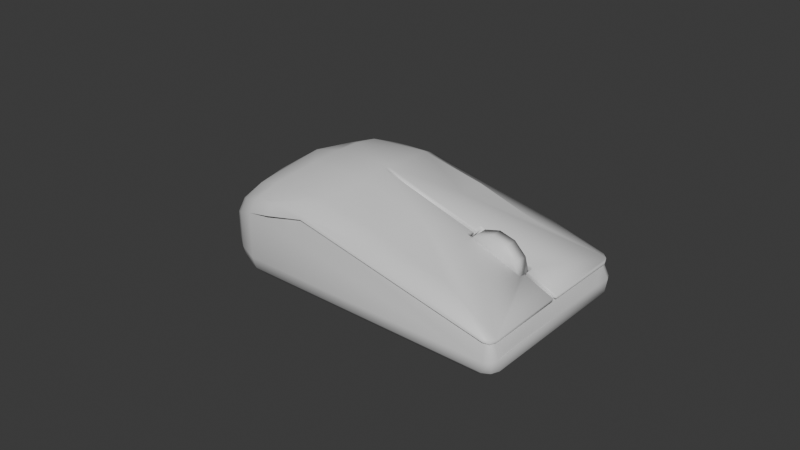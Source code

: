 # Source: Mouse.blend  (saved by Blender 4.5.90; exported with 4.5.12 LTS)
import bpy
from mathutils import Matrix  # noqa: F401  (used for matrix-valued properties, if any)

bpy.ops.wm.read_factory_settings(use_empty=True)
scene = bpy.context.scene
scene.name = 'Scene'

# ---- collections
col_collection = bpy.data.collections.new('Collection'); scene.collection.children.link(col_collection)

# ---- materials (node trees are filled in below, after node groups)
mat_mousebodymaterial = bpy.data.materials.new('MouseBodyMaterial')
mat_mousewheelmaterial = bpy.data.materials.new('MouseWheelMaterial')

# ---- material node trees
mat_mousebodymaterial.use_nodes = True; mat_mousebodymaterial.node_tree.nodes.clear()
_N = mat_mousebodymaterial.node_tree.nodes; _L = mat_mousebodymaterial.node_tree.links
n0 = _N.new('ShaderNodeBsdfPrincipled'); n0.name = 'Principled BSDF'; n0.location = (-200, 100)
n1 = _N.new('ShaderNodeOutputMaterial'); n1.name = 'Material Output'; n1.location = (200, 100)
_L.new(n0.outputs[0], n1.inputs[0])
n1.is_active_output = True
mat_mousewheelmaterial.use_nodes = True; mat_mousewheelmaterial.node_tree.nodes.clear()
_N = mat_mousewheelmaterial.node_tree.nodes; _L = mat_mousewheelmaterial.node_tree.links
n0 = _N.new('ShaderNodeBsdfPrincipled'); n0.name = 'Principled BSDF'; n0.location = (-200, 100)
n1 = _N.new('ShaderNodeOutputMaterial'); n1.name = 'Material Output'; n1.location = (200, 100)
_L.new(n0.outputs[0], n1.inputs[0])
n1.is_active_output = True

# ---- world
world_world = bpy.data.worlds.new('World'); scene.world = world_world
world_world.use_nodes = True; world_world.node_tree.nodes.clear()
_N = world_world.node_tree.nodes; _L = world_world.node_tree.links
n0 = _N.new('ShaderNodeOutputWorld'); n0.name = 'World Output'; n0.location = (200, 100)
n1 = _N.new('ShaderNodeBackground'); n1.name = 'Background'; n1.location = (-200, 100)
n1.inputs[0].default_value = (0.05088, 0.05088, 0.05088, 1.0)
_L.new(n1.outputs[0], n0.inputs[0])
n0.is_active_output = True
world_world.color = (0.05088, 0.05088, 0.05088)
world_world.sun_shadow_jitter_overblur = 0.0

# ---- meshes
me_cube = bpy.data.meshes.new('Cube')
me_cube.from_pydata([(-0.0415, 0.0, 0.009913), (-0.04827, 0.0, 0.004521), (-0.03309, 0.0, 0.015), (-0.02453, 0.0, 0.01705), (-0.01643, 0.0, 0.0175), (-0.04828, 0.008044, 0.002797), (-0.04315, 0.01336, 0.006514), (-0.03701, 0.01979, 0.009886), (-0.03374, 0.009207, 0.01377), (-0.02862, 0.0212, 0.01289), (-0.02509, 0.009294, 0.01641), (-0.02078, 0.0221, 0.01376), (-0.01651, 0.009791, 0.01698), (-0.025, 0.0, -0.0175), (-0.025, 0.02248, -0.0175), (-0.025, 0.009401, -0.0175), (-0.01253, 0.0, -0.0175), (-0.01253, 0.009409, -0.0175), (-0.01253, 0.02249, -0.0175), (-0.005366, 0.009832, 0.01647), (-0.00897, 0.02205, 0.01384), (0.01502, 0.009905, 0.01127), (0.01263, 0.02195, 0.009329), (0.01027, 0.0, -0.0175), (0.01027, 0.009424, -0.0175), (0.01027, 0.02249, -0.0175), (0.03501, 0.009977, 0.003846), (0.03382, 0.02185, 0.002803), (0.03264, 0.0, -0.0175), (0.03264, 0.009438, -0.0175), (0.03264, 0.02249, -0.0175), (0.0475, 0.0, -0.0175), (0.05397, 0.0, -0.01), (0.05125, 0.0, -0.0165), (0.054, 0.0, -0.01375), (-0.055, 0.0, -0.01), (-0.04744, 0.0, -0.0175), (-0.05399, 0.0, -0.01375), (-0.05122, 0.0, -0.0165), (-0.025, 0.03, -0.01), (-0.025, 0.02899, -0.01375), (-0.025, 0.02624, -0.0165), (-0.04667, 0.005807, -0.0175), (-0.05398, 0.007765, -0.01), (-0.05032, 0.006786, -0.0165), (-0.053, 0.007502, -0.01375), (-0.04443, 0.01122, -0.0175), (-0.05098, 0.015, -0.01), (-0.04771, 0.01311, -0.0165), (-0.0501, 0.01449, -0.01375), (-0.04086, 0.01586, -0.0175), (-0.04621, 0.02121, -0.01), (-0.04354, 0.01854, -0.0165), (-0.0455, 0.0205, -0.01375), (-0.03622, 0.01943, -0.0175), (-0.04, 0.02598, -0.01), (-0.03811, 0.02271, -0.0165), (-0.03949, 0.0251, -0.01375), (-0.03064, 0.02174, -0.0175), (-0.03276, 0.02898, -0.01), (-0.0317, 0.02536, -0.0165), (-0.03248, 0.02801, -0.01375), (0.0475, 0.009448, -0.0175), (0.05397, 0.009824, -0.01), (0.05125, 0.0095, -0.0165), (0.054, 0.009638, -0.01375), (0.05397, 0.02188, -0.01), (0.054, 0.02203, -0.01375), (0.05127, 0.02239, -0.01642), (-0.01253, 0.03, -0.01), (-0.01253, 0.02899, -0.01375), (-0.01253, 0.02624, -0.0165), (0.01027, 0.03, -0.01), (0.01027, 0.02899, -0.01375), (0.01027, 0.02624, -0.0165), (0.03264, 0.03, -0.01), (0.03264, 0.02899, -0.01375), (0.03264, 0.02625, -0.0165), (0.0472, 0.02202, -0.01724), (0.05171, 0.03015, -0.01005), (0.05431, 0.02684, -0.01), (0.05339, 0.02894, -0.00993), (0.04794, 0.02641, -0.01683), (0.05041, 0.02541, -0.0165), (0.05087, 0.02918, -0.01389), (0.05416, 0.02586, -0.01375), (0.05317, 0.02817, -0.01375), (-0.0239, 0.02819, 0.01042), (-0.02453, 0.02997, 0.00673), (-0.05355, 0.0, -0.004171), (-0.055, 0.0, -0.009189), (-0.03276, 0.02898, 0.004736), (-0.03173, 0.02703, 0.008732), (-0.04, 0.02598, 0.00152), (-0.03914, 0.0242, 0.005801), (-0.04621, 0.02121, -0.001873), (-0.04545, 0.01926, 0.002198), (-0.05098, 0.015, -0.005999), (-0.05028, 0.01319, -0.001763), (-0.05398, 0.007765, -0.009193), (-0.05251, 0.007836, -0.004159), (0.05321, 0.02167, -0.005354), (0.05319, 0.02177, -0.004495), (0.05326, 0.01001, -0.005057), (0.05338, 0.01004, -0.004103), (-0.01157, 0.02877, 0.01049), (-0.012, 0.02917, 0.009228), (0.01095, 0.02891, 0.006646), (0.0106, 0.02907, 0.005316), (0.03299, 0.02939, 0.001056), (0.03281, 0.02943, -1.564e-05), (0.05314, 0.02627, -0.004536), (0.05309, 0.02633, -0.005325), (0.05092, 0.02933, -0.00386), (0.05084, 0.02937, -0.00465), (0.05244, 0.02825, -0.004351), (0.05243, 0.02827, -0.005228), (0.04315, 0.0005, -0.004413), (0.03376, 0.002895, -0.0005097), (0.02408, 0.0005, 0.003595), (0.02408, 0.002895, 0.003543), (0.04314, 0.002895, -0.004649), (0.03378, 0.0005, -0.0004585), (0.01399, 0.0006281, 0.007887), (-0.005299, 0.0002983, 0.01688), (0.01399, -6.663e-05, 0.007887), (0.02408, 0.0002009, 0.003595), (0.03378, -0.0002788, -0.0004585), (0.04315, 7.909e-06, -0.004413), (0.05211, 0.0002769, -0.004888), (0.01058, 0.02803, 0.005448), (0.05191, 0.009977, -0.005065), (0.03279, 0.02863, -0.0002034), (0.05239, 0.0218, -0.005382), (0.05065, 0.02822, -0.004727), (0.05186, 0.02761, -0.005125), (-0.01204, 0.02825, 0.009197), (0.05222, 0.02614, -0.005201), (-0.002784, 0.0005167, 0.01571), (-0.005302, 0.0009496, 0.01686), (-0.005748, 0.0004798, 0.0169), (-0.005299, 0.0003483, 0.01688), (0.01492, 0.0005167, 0.01071), (0.01506, 0.0009498, 0.01112), (0.05295, 0.0005, -0.004431), (0.0533, 0.0009499, -0.004883), (0.05339, 0.00095, -0.003938), (0.05297, 0.0005, -0.004247), (0.04415, 0.00095, 1.633e-06), (0.0437, 0.0005, -0.0002979), (0.03502, 0.002895, 0.003116), (0.03502, 0.003225, 0.004056), (0.02668, 0.0005, 0.006498), (0.02615, 0.0009499, 0.00715), (0.02614, 0.003214, 0.007322), (0.02667, 0.002895, 0.006445), (0.04414, 0.003225, 0.000373), (0.0437, 0.002895, -0.0002945), (0.05216, 0.00065, -0.004876), (0.05211, 0.0003267, -0.00489), (0.05226, 0.0004588, -0.005319)], [], [(3, 10, 8, 2), (2, 8, 6, 0), (4, 12, 10, 3), (0, 6, 5, 1), (9, 7, 8, 10), (9, 10, 12, 11), (7, 6, 8), (17, 15, 14, 18), (20, 11, 12, 19), (22, 20, 19, 21), (24, 17, 18, 25), (13, 15, 17, 16), (29, 24, 25, 30), (27, 22, 21, 26), (16, 17, 24, 23), (23, 24, 29, 28), (14, 58, 60, 41), (41, 60, 61, 40), (40, 61, 59, 39), (58, 54, 56, 60), (60, 56, 57, 61), (61, 57, 55, 59), (54, 50, 52, 56), (56, 52, 53, 57), (57, 53, 51, 55), (50, 46, 48, 52), (52, 48, 49, 53), (53, 49, 47, 51), (46, 42, 44, 48), (48, 44, 45, 49), (49, 45, 43, 47), (42, 36, 38, 44), (44, 38, 37, 45), (45, 37, 35, 43), (18, 14, 41, 71), (71, 41, 40, 70), (70, 40, 39, 69), (31, 62, 64, 33), (33, 64, 65, 34), (34, 65, 63, 32), (64, 68, 67, 65), (65, 67, 66, 63), (25, 18, 71, 74), (74, 71, 70, 73), (73, 70, 69, 72), (30, 25, 74, 77), (77, 74, 73, 76), (76, 73, 72, 75), (28, 29, 62, 31), (54, 58, 14, 15, 13, 36, 42, 46, 50), (78, 82, 83), (78, 83, 68), (82, 84, 86, 83), (83, 86, 85, 68), (84, 79, 81, 86), (86, 81, 80, 85), (78, 30, 77, 82), (62, 29, 30, 78), (62, 78, 68, 64), (84, 76, 75, 79), (67, 85, 80, 66), (68, 85, 67), (82, 77, 76, 84), (92, 87, 88, 91), (94, 92, 91, 93), (96, 94, 93, 95), (98, 96, 95, 97), (100, 98, 97, 99), (89, 100, 99, 90), (102, 104, 103, 101), (87, 105, 106, 88), (105, 107, 108, 106), (107, 109, 110, 108), (115, 111, 112, 116), (113, 115, 116, 114), (109, 113, 114, 110), (101, 112, 111, 102), (88, 39, 59, 91), (92, 9, 11, 87), (105, 87, 11, 20), (39, 88, 136, 69), (99, 43, 35, 90), (1, 5, 100, 89), (94, 7, 9, 92), (91, 59, 55, 93), (96, 6, 7, 94), (93, 55, 51, 95), (98, 5, 6, 96), (95, 51, 47, 97), (100, 5, 98), (97, 47, 43, 99), (66, 133, 131, 63), (102, 27, 26, 104), (80, 137, 133, 66), (111, 115, 113, 109, 27, 102), (107, 105, 20, 22), (69, 136, 130, 72), (109, 107, 22, 27), (72, 130, 132, 75), (75, 132, 134, 79), (112, 137, 135, 116), (116, 135, 134, 114), (117, 121, 118, 122), (120, 119, 122, 118), (127, 128, 117, 122), (126, 127, 122, 119), (126, 119, 123, 125), (130, 136, 106, 108), (132, 130, 108, 110), (136, 88, 106), (134, 132, 110, 114), (135, 137, 80, 81), (131, 133, 101, 103), (134, 135, 81, 79), (133, 137, 112, 101), (138, 139, 140, 141), (160, 158, 159), (138, 142, 143, 139), (147, 144, 145, 146), (149, 147, 146, 148), (142, 152, 153, 143), (151, 154, 155, 150), (154, 153, 152, 155), (148, 156, 157, 149), (156, 151, 150, 157), (144, 158, 145), (141, 140, 4, 124), (19, 12, 4, 140, 139), (21, 19, 139, 143), (142, 138, 123), (123, 138, 141, 124, 125), (154, 21, 143, 153), (152, 142, 123, 119), (144, 147, 158), (104, 146, 145, 103), (145, 158, 131, 103), (156, 148, 146, 104), (147, 149, 117, 158), (149, 157, 121, 117), (104, 26, 151, 156), (157, 150, 118, 121), (26, 21, 154, 151), (150, 155, 120, 118), (155, 152, 119, 120), (129, 159, 158, 117, 128), (32, 160, 159, 129), (63, 131, 158, 160, 32)])
me_cube.polygons.foreach_set('use_smooth', [True] * 147)
_k = set([(88, 106), (88, 136), (101, 103), (101, 112), (103, 145), (106, 108), (108, 110), (110, 114), (112, 116), (114, 116), (117, 121), (117, 158), (118, 120), (118, 121), (119, 120), (119, 123), (123, 138), (130, 132), (130, 136), (131, 133), (131, 158), (132, 134), (133, 137), (134, 135), (135, 137), (145, 158), (158, 159)])
me_cube.attributes.new('sharp_edge', 'BOOLEAN', 'EDGE').data.foreach_set('value', [ (min(e.vertices), max(e.vertices)) in _k for e in me_cube.edges])
_uv = me_cube.uv_layers.new(name='UVMap')
_uv.uv.foreach_set('vector', [0.255, 0.09403, 0.1736, 0.09086, 0.1706, 0.02521, 0.2517, 0.02758, 0.7568, 0.5674, 0.8352, 0.5674, 0.8662, 0.6395, 0.751, 0.6246, 0.257, 0.1606, 0.1715, 0.1612, 0.1736, 0.09086, 0.255, 0.09403, 0.751, 0.6246, 0.8662, 0.6395, 0.8188, 0.6863, 0.7483, 0.6817, 0.06682, 0.07009, 0.07514, 0.007571, 0.1706, 0.02521, 0.1736, 0.09086, 0.06682, 0.07009, 0.1736, 0.09086, 0.1715, 0.1612, 0.06124, 0.1335, 0.9252, 0.5925, 0.8662, 0.6395, 0.8352, 0.5674, 0.6637, 0.513, 0.6632, 0.6019, 0.5491, 0.6031, 0.5496, 0.5142, 0.06424, 0.232, 0.06124, 0.1335, 0.1715, 0.1612, 0.1731, 0.2556, 0.06639, 0.4239, 0.06424, 0.232, 0.1731, 0.2556, 0.173, 0.439, 0.6645, 0.3503, 0.6637, 0.513, 0.5496, 0.5142, 0.5505, 0.3515, 0.7452, 0.6011, 0.6632, 0.6019, 0.6637, 0.513, 0.7458, 0.5121, 0.6654, 0.1908, 0.6645, 0.3503, 0.5505, 0.3515, 0.5515, 0.192, 0.06699, 0.6173, 0.06639, 0.4239, 0.173, 0.439, 0.1713, 0.6248, 0.7458, 0.5121, 0.6637, 0.513, 0.6645, 0.3503, 0.7468, 0.3494, 0.7468, 0.3494, 0.6645, 0.3503, 0.6654, 0.1908, 0.7477, 0.1899, 0.5491, 0.6031, 0.5553, 0.6433, 0.5235, 0.6462, 0.5161, 0.5984, 0.2573, 0.1881, 0.2571, 0.1293, 0.2808, 0.124, 0.281, 0.1897, 0.281, 0.1897, 0.2808, 0.124, 0.3135, 0.1219, 0.3137, 0.1902, 0.5553, 0.6433, 0.5752, 0.6829, 0.5464, 0.6916, 0.5235, 0.6462, 0.2571, 0.1293, 0.2571, 0.07191, 0.2808, 0.06119, 0.2808, 0.124, 0.2808, 0.124, 0.2808, 0.06119, 0.3134, 0.05717, 0.3135, 0.1219, 0.5752, 0.6829, 0.6062, 0.7157, 0.5825, 0.73, 0.5464, 0.6916, 0.2571, 0.07191, 0.2572, 0.02217, 0.2809, 0.006193, 0.2808, 0.06119, 0.2808, 0.06119, 0.2809, 0.006193, 0.3136, 0.000257, 0.3134, 0.05717, 0.6062, 0.7157, 0.6465, 0.7407, 0.6297, 0.7592, 0.5825, 0.73, 0.9453, 0.8286, 0.8927, 0.8424, 0.8962, 0.8215, 0.9543, 0.8062, 0.9543, 0.8062, 0.8962, 0.8215, 0.8931, 0.7906, 0.9533, 0.7747, 0.6465, 0.7407, 0.6937, 0.7562, 0.6847, 0.7773, 0.6297, 0.7592, 0.8927, 0.8424, 0.8352, 0.8547, 0.8325, 0.8351, 0.8962, 0.8215, 0.8962, 0.8215, 0.8325, 0.8351, 0.8272, 0.8047, 0.8931, 0.7906, 0.6937, 0.7562, 0.7443, 0.7611, 0.7439, 0.7831, 0.6847, 0.7773, 0.8352, 0.8547, 0.7765, 0.8647, 0.7677, 0.8462, 0.8325, 0.8351, 0.8325, 0.8351, 0.7677, 0.8462, 0.7601, 0.8161, 0.8272, 0.8047, 0.5496, 0.5142, 0.5491, 0.6031, 0.5161, 0.5984, 0.5166, 0.5095, 0.2577, 0.2967, 0.2573, 0.1881, 0.281, 0.1897, 0.2815, 0.2982, 0.2815, 0.2982, 0.281, 0.1897, 0.3137, 0.1902, 0.3141, 0.2987, 0.7483, 0.08385, 0.6659, 0.08471, 0.6654, 0.05292, 0.7483, 0.05204, 0.7483, 0.05204, 0.6654, 0.05292, 0.6637, 0.01954, 0.7478, 0.01866, 0.7478, 0.01866, 0.6637, 0.01954, 0.6613, 0.000901, 0.747, -9.817e-09, 0.6654, 0.05292, 0.5529, 0.05355, 0.5556, 0.02068, 0.6637, 0.01954, 0.6637, 0.01954, 0.5556, 0.02068, 0.5561, 0.002007, 0.6613, 0.000901, 0.5505, 0.3515, 0.5496, 0.5142, 0.5166, 0.5095, 0.5175, 0.3468, 0.2586, 0.4953, 0.2577, 0.2967, 0.2815, 0.2982, 0.2823, 0.4968, 0.2823, 0.4968, 0.2815, 0.2982, 0.3141, 0.2987, 0.315, 0.4973, 0.5515, 0.192, 0.5505, 0.3515, 0.5175, 0.3468, 0.5185, 0.1873, 0.2594, 0.69, 0.2586, 0.4953, 0.2823, 0.4968, 0.2832, 0.6916, 0.2832, 0.6916, 0.2823, 0.4968, 0.315, 0.4973, 0.3158, 0.692, 0.7477, 0.1899, 0.6654, 0.1908, 0.6659, 0.08471, 0.7483, 0.08385, 0.5752, 0.6829, 0.5553, 0.6433, 0.5491, 0.6031, 0.6632, 0.6019, 0.7452, 0.6011, 0.7443, 0.7611, 0.6937, 0.7562, 0.6465, 0.7407, 0.6062, 0.7157, 0.5561, 0.0867, 0.5178, 0.07975, 0.5266, 0.06034, 0.5561, 0.0867, 0.5266, 0.06034, 0.5529, 0.05355, 0.5178, 0.07975, 0.4931, 0.04433, 0.502, 0.02711, 0.5266, 0.06034, 0.5266, 0.06034, 0.502, 0.02711, 0.5222, 0.01987, 0.5529, 0.05355, 0.2826, 0.8505, 0.3161, 0.8582, 0.3173, 0.8721, 0.284, 0.8699, 0.502, 0.02711, 0.4944, 0.006448, 0.5128, -6.796e-09, 0.5222, 0.01987, 0.5561, 0.0867, 0.5515, 0.192, 0.5185, 0.1873, 0.5178, 0.07975, 0.6659, 0.08471, 0.6654, 0.1908, 0.5515, 0.192, 0.5561, 0.0867, 0.6659, 0.08471, 0.5561, 0.0867, 0.5529, 0.05355, 0.6654, 0.05292, 0.2826, 0.8505, 0.2832, 0.6916, 0.3158, 0.692, 0.3161, 0.8582, 0.5556, 0.02068, 0.5222, 0.01987, 0.5128, -6.796e-09, 0.5561, 0.002007, 0.5529, 0.05355, 0.5222, 0.01987, 0.5556, 0.02068, 0.2571, 0.8234, 0.2594, 0.69, 0.2832, 0.6916, 0.2826, 0.8505, 0.4771, 0.1292, 0.4921, 0.1981, 0.4597, 0.1937, 0.4421, 0.1215, 0.4515, 0.06313, 0.4771, 0.1292, 0.4421, 0.1215, 0.414, 0.05681, 0.9189, 0.6726, 0.9652, 0.6252, 0.9856, 0.6607, 0.9405, 0.7059, 0.8661, 0.7219, 0.9189, 0.6726, 0.9405, 0.7059, 0.8868, 0.7567, 0.8211, 0.7526, 0.8661, 0.7219, 0.8868, 0.7567, 0.826, 0.7978, 0.7533, 0.7643, 0.8211, 0.7526, 0.826, 0.7978, 0.7588, 0.8092, 0.7984, 0.0907, 0.8865, 0.03879, 0.8896, 0.04359, 0.8013, 0.09392, 0.4921, 0.1981, 0.4931, 0.3058, 0.482, 0.3022, 0.4597, 0.1937, 0.4931, 0.3058, 0.4604, 0.502, 0.4487, 0.4992, 0.482, 0.3022, 0.4604, 0.502, 0.4124, 0.6944, 0.403, 0.6929, 0.4487, 0.4992, 0.7508, 0.1219, 0.7641, 0.11, 0.7659, 0.114, 0.753, 0.1259, 0.3701, 0.8507, 0.366, 0.8633, 0.3583, 0.8632, 0.3632, 0.85, 0.4124, 0.6944, 0.3701, 0.8507, 0.3632, 0.85, 0.403, 0.6929, 0.8013, 0.09392, 0.7659, 0.114, 0.7641, 0.11, 0.7984, 0.0907, 0.4597, 0.1937, 0.3137, 0.1902, 0.3135, 0.1219, 0.4421, 0.1215, 0.01245, 0.05455, 0.06682, 0.07009, 0.06124, 0.1335, 0.005277, 0.1158, 0.002865, 0.2187, 0.005277, 0.1158, 0.06124, 0.1335, 0.06424, 0.232, 0.3137, 0.1902, 0.4597, 0.1937, 0.4818, 0.3014, 0.3141, 0.2987, 0.826, 0.7978, 0.8272, 0.8047, 0.7601, 0.8161, 0.7588, 0.8092, 0.7483, 0.6817, 0.8188, 0.6863, 0.8211, 0.7526, 0.7533, 0.7643, 0.03345, -3.463e-08, 0.07514, 0.007571, 0.06682, 0.07009, 0.01245, 0.05455, 0.4421, 0.1215, 0.3135, 0.1219, 0.3134, 0.05717, 0.414, 0.05681, 0.9189, 0.6726, 0.8662, 0.6395, 0.9252, 0.5925, 0.9652, 0.6252, 0.414, 0.05681, 0.3134, 0.05717, 0.3136, 0.000257, 0.3845, -2.838e-08, 0.8661, 0.7219, 0.8188, 0.6863, 0.8662, 0.6395, 0.9189, 0.6726, 0.9405, 0.7059, 0.9533, 0.7747, 0.8931, 0.7906, 0.8868, 0.7567, 0.8211, 0.7526, 0.8188, 0.6863, 0.8661, 0.7219, 0.8868, 0.7567, 0.8931, 0.7906, 0.8272, 0.8047, 0.826, 0.7978, 0.06177, 0.8179, 0.06545, 0.7931, 0.1684, 0.7884, 0.1666, 0.818, 0.06656, 0.7977, 0.06699, 0.6173, 0.1713, 0.6248, 0.1688, 0.7983, 0.01875, 0.8208, 0.02784, 0.7912, 0.06545, 0.7931, 0.06177, 0.8179, 0.02735, 0.7973, 0.0101, 0.791, 0.0007912, 0.777, 1.097e-08, 0.6148, 0.06699, 0.6173, 0.06656, 0.7977, 0.003555, 0.4165, 0.002865, 0.2187, 0.06424, 0.232, 0.06639, 0.4239, 0.3141, 0.2987, 0.4818, 0.3014, 0.45, 0.4983, 0.315, 0.4973, 1.097e-08, 0.6148, 0.003555, 0.4165, 0.06639, 0.4239, 0.06699, 0.6173, 0.315, 0.4973, 0.45, 0.4983, 0.4014, 0.6923, 0.3158, 0.692, 0.3158, 0.692, 0.4014, 0.6923, 0.3626, 0.8477, 0.3161, 0.8582, 0.7659, 0.114, 0.77, 0.1182, 0.7596, 0.1263, 0.753, 0.1259, 0.753, 0.1259, 0.7596, 0.1263, 0.758, 0.1348, 0.7483, 0.138, 0.2494, 0.7136, 0.2284, 0.7142, 0.2294, 0.6253, 0.2503, 0.6254, 0.2303, 0.5342, 0.2512, 0.5341, 0.2503, 0.6254, 0.2294, 0.6253, 0.2571, 0.6254, 0.2537, 0.7136, 0.2494, 0.7136, 0.2503, 0.6254, 0.2538, 0.5341, 0.2571, 0.6254, 0.2503, 0.6254, 0.2512, 0.5341, 0.2538, 0.5341, 0.2512, 0.5341, 0.251, 0.439, 0.2571, 0.439, 0.8663, 0.343, 0.93, 0.4706, 0.9227, 0.4741, 0.8586, 0.3478, 0.8025, 0.2297, 0.8663, 0.343, 0.8586, 0.3478, 0.7958, 0.2321, 0.93, 0.4706, 0.9645, 0.5674, 0.9227, 0.4741, 0.758, 0.1348, 0.8025, 0.2297, 0.7958, 0.2321, 0.7483, 0.138, 0.01499, 0.7881, 0.02784, 0.7912, 0.01875, 0.8208, 0.0002924, 0.8129, 0.8944, 0.052, 0.8031, 0.0998, 0.8013, 0.09392, 0.8896, 0.04359, 0.3626, 0.8477, 0.3593, 0.8579, 0.3173, 0.8721, 0.3161, 0.8582, 0.8031, 0.0998, 0.77, 0.1182, 0.7659, 0.114, 0.8013, 0.09392, 0.2541, 0.2791, 0.2506, 0.2552, 0.2547, 0.2514, 0.2559, 0.2552, 0.2511, 0.792, 0.2497, 0.7901, 0.2525, 0.7897, 0.9797, 0.02415, 0.9686, 0.1843, 0.9645, 0.1842, 0.9773, 5.888e-09, 0.5265, 0.8686, 0.5281, 0.8685, 0.5316, 0.8717, 0.5233, 0.8721, 0.4962, 0.786, 0.5265, 0.8686, 0.5233, 0.8721, 0.4931, 0.7898, 0.9686, 0.1843, 0.9686, 0.2933, 0.9645, 0.287, 0.9645, 0.1842, 0.7064, 0.869, 0.7108, 0.7866, 0.7162, 0.7939, 0.7142, 0.8723, 0.2307, 0.542, 0.2503, 0.5425, 0.2538, 0.5485, 0.233, 0.5486, 0.5366, 0.7876, 0.5555, 0.7831, 0.5526, 0.7897, 0.5322, 0.7911, 0.7046, 0.9548, 0.7064, 0.869, 0.7142, 0.8723, 0.7116, 0.9537, 0.5281, 0.8685, 0.5322, 0.8617, 0.5316, 0.8717, 0.2559, 0.2552, 0.2547, 0.2514, 0.257, 0.1606, 0.2563, 0.2552, 0.1731, 0.2556, 0.1715, 0.1612, 0.257, 0.1606, 0.2547, 0.2514, 0.2506, 0.2552, 0.173, 0.439, 0.1731, 0.2556, 0.2506, 0.2552, 0.2508, 0.4398, 0.9686, 0.1843, 0.9797, 0.02415, 0.9944, 0.1849, 0.251, 0.439, 0.2541, 0.2791, 0.2559, 0.2552, 0.2563, 0.2552, 0.2571, 0.439, 0.2307, 0.542, 0.173, 0.439, 0.2508, 0.4398, 0.2503, 0.5425, 0.9686, 0.2933, 0.9686, 0.1843, 0.9944, 0.1849, 1.0, 0.2805, 0.5281, 0.8685, 0.5265, 0.8686, 0.5322, 0.8617, 0.8865, 0.03879, 0.9557, 5.453e-09, 0.9584, 0.00468, 0.8896, 0.04359, 0.9584, 0.00468, 0.9645, 0.01062, 0.8944, 0.052, 0.8896, 0.04359, 0.2294, 0.7099, 0.2489, 0.7109, 0.248, 0.798, 0.1688, 0.7983, 0.5265, 0.8686, 0.4962, 0.786, 0.5322, 0.7831, 0.5322, 0.8617, 0.5322, 0.7911, 0.5526, 0.7897, 0.5555, 0.8278, 0.535, 0.8272, 0.1688, 0.7983, 0.1713, 0.6248, 0.2301, 0.6244, 0.2294, 0.7099, 0.7116, 0.9537, 0.7142, 0.8723, 0.7475, 0.8747, 0.7483, 0.9641, 0.1713, 0.6248, 0.173, 0.439, 0.2307, 0.542, 0.2301, 0.6244, 0.7142, 0.8723, 0.7162, 0.7939, 0.7483, 0.7831, 0.7475, 0.8747, 0.6837, 0.7833, 0.7046, 0.7831, 0.7046, 0.8162, 0.6837, 0.8163, 0.2529, 0.7897, 0.2525, 0.7897, 0.2497, 0.7901, 0.2494, 0.7136, 0.2537, 0.7136, 0.252, 0.8181, 0.2511, 0.792, 0.2525, 0.7897, 0.2529, 0.7897, 0.1666, 0.818, 0.1684, 0.7884, 0.2497, 0.7901, 0.2511, 0.792, 0.252, 0.8181])
me_cube.materials.append(mat_mousebodymaterial)
me_cube.update()
me_cylinder = bpy.data.meshes.new('Cylinder')
me_cylinder.from_pydata([(0.0, 0.00325, 0.01), (0.0, -0.00325, 0.01), (0.005, 0.00325, 0.00866), (0.005, -0.00325, 0.00866), (0.00866, 0.00325, 0.005), (0.00866, -0.00325, 0.005), (0.01, 0.00325, 1.421e-10), (0.01, -0.00325, -1.421e-10), (-0.00866, 0.00325, 0.005), (-0.00866, -0.00325, 0.005), (-0.005, 0.00325, 0.00866), (-0.005, -0.00325, 0.00866)], [], [(0, 1, 3, 2), (2, 3, 5, 4), (4, 5, 7, 6), (0, 2, 4, 6, 8, 10), (1, 11, 9, 7, 5, 3), (6, 7, 9, 8), (8, 9, 11, 10), (10, 11, 1, 0)])
me_cylinder.polygons.foreach_set('use_smooth', [True] * 8)
_uv = me_cylinder.uv_layers.new(name='UVMap')
_uv.uv.foreach_set('vector', [1.0, 0.5, 1.0, 1.0, 0.9167, 1.0, 0.9167, 0.5, 0.9167, 0.5, 0.9167, 1.0, 0.8333, 1.0, 0.8333, 0.5, 0.8333, 0.5, 0.8333, 1.0, 0.75, 1.0, 0.75, 0.5, 7.451e-08, 0.5, 0.9167, 0.5, 0.8333, 0.5, 0.75, 0.5, 0.1667, 0.5, 0.08333, 0.5, 7.451e-08, 1.0, 0.08333, 1.0, 0.1667, 1.0, 0.75, 1.0, 0.8333, 1.0, 0.9167, 1.0, 0.75, 0.5, 0.75, 1.0, 0.1667, 1.0, 0.1667, 0.5, 0.1667, 0.5, 0.1667, 1.0, 0.08333, 1.0, 0.08333, 0.5, 0.08333, 0.5, 0.08333, 1.0, 7.451e-08, 1.0, 7.451e-08, 0.5])
me_cylinder.materials.append(mat_mousewheelmaterial)
me_cylinder.update()

# ---- objects
ob_mouse_body = bpy.data.objects.new('Mouse Body', me_cube)
ob_scrollwheel = bpy.data.objects.new('ScrollWheel', me_cylinder)

# ---- transforms, parenting, visibility, modifiers, constraints
ob_mouse_body.location = (0.0, 0.0, 0.0175)
_m = ob_mouse_body.modifiers.new('Mirror', 'MIRROR')
_m.use_axis = (False, True, False)
_m = ob_mouse_body.modifiers.new('Decimate', 'DECIMATE')
_m.decimate_type = 'DISSOLVE'
_m.angle_limit = 0.2007
ob_scrollwheel.parent = ob_mouse_body
ob_scrollwheel.matrix_parent_inverse = Matrix(((1.0, -0.0, 0.0, -0.0), (-0.0, 1.0, -0.0, 0.0), (0.0, -0.0, 1.0, -0.0175), (-0.0, 0.0, -0.0, 1.0)))
ob_scrollwheel.location = (0.03321, 0.0, 0.01584)
ob_scrollwheel.scale = (1.0, 0.7692, 1.0)

# ---- collection membership
col_collection.objects.link(ob_mouse_body)
col_collection.objects.link(ob_scrollwheel)

# ---- scene / render settings (as saved in the file)
scene.frame_start = 1; scene.frame_end = 250; scene.frame_set(1)
scene.render.engine = 'BLENDER_EEVEE_NEXT'
bpy.context.view_layer.update()

# ---- added for rendering (the .blend has no active camera and no usable light): camera, sun
cam_auto = bpy.data.cameras.new('AutoCamera')
cam_auto.lens = 50.0
cam_auto.sensor_width = 36.0
cam_auto.clip_end = 1000.0
ob_auto_camera = bpy.data.objects.new('AutoCamera', cam_auto)
scene.collection.objects.link(ob_auto_camera)
ob_auto_camera.location = (0.184702, -0.222054, 0.165536)
ob_auto_camera.rotation_euler = (1.09748, -7.21219e-08, 0.694738)
scene.camera = ob_auto_camera
light_auto_sun = bpy.data.lights.new('AutoSun', 'SUN')
light_auto_sun.energy = 3.0
light_auto_sun.angle = 0.0523599
ob_auto_sun = bpy.data.objects.new('AutoSun', light_auto_sun)
scene.collection.objects.link(ob_auto_sun)
ob_auto_sun.rotation_euler = (0.872665, 0.174533, 0.523599)
bpy.context.view_layer.update()
